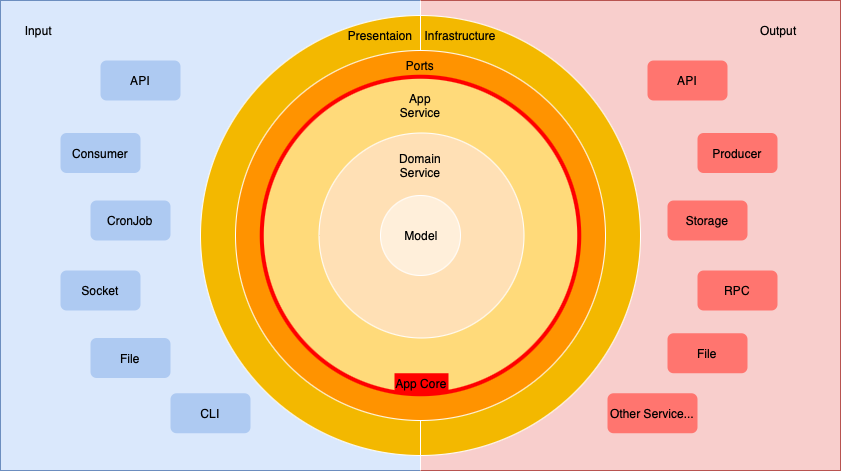

The diagram above was exported from draw.io. Its source (the exported page's mxGraphModel, read from the mxfile embedded in the PNG):
<mxGraphModel dx="1834" dy="695" grid="1" gridSize="10" guides="1" tooltips="1" connect="1" arrows="1" fold="1" page="1" pageScale="1" pageWidth="850" pageHeight="1100" math="0" shadow="0">
  <root>
    <mxCell id="0" />
    <mxCell id="1" parent="0" />
    <mxCell id="fwOhCI80frZ8f699QlBF-22" value="" style="rounded=0;whiteSpace=wrap;html=1;fillColor=#DAE8FC;strokeColor=#6c8ebf;" parent="1" vertex="1">
      <mxGeometry x="-30" y="80" width="420" height="470" as="geometry" />
    </mxCell>
    <mxCell id="fwOhCI80frZ8f699QlBF-23" value="" style="rounded=0;whiteSpace=wrap;html=1;fillColor=#F8CECC;strokeColor=#b85450;" parent="1" vertex="1">
      <mxGeometry x="390" y="80" width="420" height="470" as="geometry" />
    </mxCell>
    <mxCell id="fwOhCI80frZ8f699QlBF-8" value="" style="ellipse;whiteSpace=wrap;html=1;aspect=fixed;rounded=0;fillColor=#F3B800;strokeColor=#ffffff;" parent="1" vertex="1">
      <mxGeometry x="170" y="95" width="440" height="440" as="geometry" />
    </mxCell>
    <mxCell id="fwOhCI80frZ8f699QlBF-11" value="" style="endArrow=none;html=1;rounded=0;entryX=0.5;entryY=0;entryDx=0;entryDy=0;exitX=0.5;exitY=1;exitDx=0;exitDy=0;strokeColor=#ffffff;" parent="1" edge="1">
      <mxGeometry width="50" height="50" relative="1" as="geometry">
        <mxPoint x="390" y="550" as="sourcePoint" />
        <mxPoint x="390" y="80" as="targetPoint" />
      </mxGeometry>
    </mxCell>
    <mxCell id="fwOhCI80frZ8f699QlBF-9" value="" style="ellipse;whiteSpace=wrap;html=1;aspect=fixed;rounded=0;fillColor=#ff9300;strokeColor=#ffffff;" parent="1" vertex="1">
      <mxGeometry x="205" y="130" width="370" height="370" as="geometry" />
    </mxCell>
    <mxCell id="fwOhCI80frZ8f699QlBF-10" value="" style="ellipse;whiteSpace=wrap;html=1;aspect=fixed;rounded=0;fillColor=#ffda7a;strokeColor=#FF0000;strokeWidth=4;" parent="1" vertex="1">
      <mxGeometry x="231.25" y="156.25" width="317.5" height="317.5" as="geometry" />
    </mxCell>
    <mxCell id="fwOhCI80frZ8f699QlBF-12" value="" style="ellipse;whiteSpace=wrap;html=1;aspect=fixed;rounded=0;strokeColor=#ffffff;fillStyle=auto;fillColor=#FFE0B5;" parent="1" vertex="1">
      <mxGeometry x="288.5" y="212.5" width="205" height="205" as="geometry" />
    </mxCell>
    <mxCell id="fwOhCI80frZ8f699QlBF-13" value="" style="ellipse;whiteSpace=wrap;html=1;aspect=fixed;rounded=0;fillColor=#ffefda;strokeColor=#ffffff;" parent="1" vertex="1">
      <mxGeometry x="350" y="275" width="80" height="80" as="geometry" />
    </mxCell>
    <mxCell id="nqec5dBvLsyJT-c4RIY9-2" value="App Service" style="text;html=1;align=center;verticalAlign=middle;whiteSpace=wrap;rounded=0;" vertex="1" parent="1">
      <mxGeometry x="360" y="170" width="60" height="30" as="geometry" />
    </mxCell>
    <mxCell id="nqec5dBvLsyJT-c4RIY9-3" value="Domain Service" style="text;html=1;align=center;verticalAlign=middle;whiteSpace=wrap;rounded=0;" vertex="1" parent="1">
      <mxGeometry x="360" y="230" width="60" height="30" as="geometry" />
    </mxCell>
    <mxCell id="nqec5dBvLsyJT-c4RIY9-4" value="Model" style="text;html=1;align=center;verticalAlign=middle;whiteSpace=wrap;rounded=0;" vertex="1" parent="1">
      <mxGeometry x="361" y="300" width="60" height="30" as="geometry" />
    </mxCell>
    <mxCell id="nqec5dBvLsyJT-c4RIY9-5" value="Presentaion" style="text;html=1;align=center;verticalAlign=middle;whiteSpace=wrap;rounded=0;" vertex="1" parent="1">
      <mxGeometry x="320" y="100" width="60" height="30" as="geometry" />
    </mxCell>
    <mxCell id="nqec5dBvLsyJT-c4RIY9-6" value="Infrastructure" style="text;html=1;align=center;verticalAlign=middle;whiteSpace=wrap;rounded=0;" vertex="1" parent="1">
      <mxGeometry x="400" y="100" width="60" height="30" as="geometry" />
    </mxCell>
    <mxCell id="nqec5dBvLsyJT-c4RIY9-7" value="Ports" style="text;html=1;align=center;verticalAlign=middle;whiteSpace=wrap;rounded=0;" vertex="1" parent="1">
      <mxGeometry x="360" y="130" width="60" height="30" as="geometry" />
    </mxCell>
    <mxCell id="nqec5dBvLsyJT-c4RIY9-10" value="Input&amp;nbsp;" style="text;html=1;align=center;verticalAlign=middle;whiteSpace=wrap;rounded=0;" vertex="1" parent="1">
      <mxGeometry x="-20" y="95" width="60" height="30" as="geometry" />
    </mxCell>
    <mxCell id="nqec5dBvLsyJT-c4RIY9-11" value="Output&amp;nbsp;" style="text;html=1;align=center;verticalAlign=middle;whiteSpace=wrap;rounded=0;" vertex="1" parent="1">
      <mxGeometry x="710" y="95" width="80" height="30" as="geometry" />
    </mxCell>
    <mxCell id="nqec5dBvLsyJT-c4RIY9-28" value="CLI" style="rounded=1;whiteSpace=wrap;html=1;fillColor=#AECAF2;strokeColor=none;" vertex="1" parent="1">
      <mxGeometry x="140" y="472.75" width="80" height="40" as="geometry" />
    </mxCell>
    <mxCell id="nqec5dBvLsyJT-c4RIY9-29" value="Socket" style="rounded=1;whiteSpace=wrap;html=1;fillColor=#AECAF2;strokeColor=none;" vertex="1" parent="1">
      <mxGeometry x="30" y="350" width="80" height="40" as="geometry" />
    </mxCell>
    <mxCell id="nqec5dBvLsyJT-c4RIY9-30" value="File" style="rounded=1;whiteSpace=wrap;html=1;fillColor=#AECAF2;strokeColor=none;" vertex="1" parent="1">
      <mxGeometry x="60" y="417.5" width="80" height="40" as="geometry" />
    </mxCell>
    <mxCell id="nqec5dBvLsyJT-c4RIY9-31" value="CronJob" style="rounded=1;whiteSpace=wrap;html=1;fillColor=#AECAF2;strokeColor=none;" vertex="1" parent="1">
      <mxGeometry x="60" y="280" width="80" height="40" as="geometry" />
    </mxCell>
    <mxCell id="nqec5dBvLsyJT-c4RIY9-32" value="Consumer" style="rounded=1;whiteSpace=wrap;html=1;fillColor=#AECAF2;strokeColor=none;" vertex="1" parent="1">
      <mxGeometry x="30" y="212.5" width="80" height="40" as="geometry" />
    </mxCell>
    <mxCell id="nqec5dBvLsyJT-c4RIY9-33" value="API" style="rounded=1;whiteSpace=wrap;html=1;fillColor=#AECAF2;strokeColor=none;" vertex="1" parent="1">
      <mxGeometry x="70" y="140" width="80" height="40" as="geometry" />
    </mxCell>
    <mxCell id="nqec5dBvLsyJT-c4RIY9-34" value="RPC" style="rounded=1;whiteSpace=wrap;html=1;fillColor=#FF756F;strokeColor=none;" vertex="1" parent="1">
      <mxGeometry x="667" y="350" width="80" height="40" as="geometry" />
    </mxCell>
    <mxCell id="nqec5dBvLsyJT-c4RIY9-35" value="File" style="rounded=1;whiteSpace=wrap;html=1;fillColor=#FF756F;strokeColor=none;" vertex="1" parent="1">
      <mxGeometry x="637" y="412.75" width="80" height="40" as="geometry" />
    </mxCell>
    <mxCell id="nqec5dBvLsyJT-c4RIY9-36" value="Storage" style="rounded=1;whiteSpace=wrap;html=1;fillColor=#FF756F;strokeColor=none;" vertex="1" parent="1">
      <mxGeometry x="637" y="280" width="80" height="40" as="geometry" />
    </mxCell>
    <mxCell id="nqec5dBvLsyJT-c4RIY9-37" value="API" style="rounded=1;whiteSpace=wrap;html=1;fillColor=#FF756F;strokeColor=none;" vertex="1" parent="1">
      <mxGeometry x="617" y="140" width="80" height="40" as="geometry" />
    </mxCell>
    <mxCell id="nqec5dBvLsyJT-c4RIY9-38" value="Other Service..." style="rounded=1;whiteSpace=wrap;html=1;fillColor=#FF756F;strokeColor=none;" vertex="1" parent="1">
      <mxGeometry x="577" y="472.75" width="90" height="40" as="geometry" />
    </mxCell>
    <mxCell id="nqec5dBvLsyJT-c4RIY9-39" value="Producer" style="rounded=1;whiteSpace=wrap;html=1;fillColor=#FF756F;strokeColor=none;" vertex="1" parent="1">
      <mxGeometry x="667" y="212.5" width="80" height="40" as="geometry" />
    </mxCell>
    <mxCell id="nqec5dBvLsyJT-c4RIY9-41" value="App Core" style="rounded=0;whiteSpace=wrap;html=1;strokeColor=none;fillColor=#FF0000;" vertex="1" parent="1">
      <mxGeometry x="364" y="452.75" width="54" height="20" as="geometry" />
    </mxCell>
  </root>
</mxGraphModel>